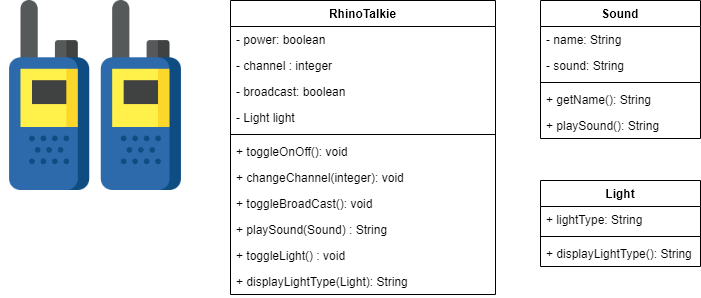

The diagram above was exported from draw.io. Its source (the exported page's mxGraphModel, read from the mxfile embedded in the PNG):
<mxGraphModel dx="1038" dy="536" grid="1" gridSize="10" guides="1" tooltips="1" connect="1" arrows="1" fold="1" page="1" pageScale="1" pageWidth="850" pageHeight="1100" math="0" shadow="0">
  <root>
    <mxCell id="0" />
    <mxCell id="1" parent="0" />
    <mxCell id="Enau3eLWnJII0m5aNLMS-1" value="" style="shape=image;verticalLabelPosition=bottom;labelBackgroundColor=#ffffff;verticalAlign=top;aspect=fixed;imageAspect=0;image=data:image/png,(base64 omitted: 19492 chars);" parent="1" vertex="1">
      <mxGeometry x="10" y="20" width="190" height="190" as="geometry" />
    </mxCell>
    <mxCell id="Enau3eLWnJII0m5aNLMS-14" value="RhinoTalkie" style="swimlane;fontStyle=1;align=center;verticalAlign=top;childLayout=stackLayout;horizontal=1;startSize=26;horizontalStack=0;resizeParent=1;resizeParentMax=0;resizeLast=0;collapsible=1;marginBottom=0;" parent="1" vertex="1">
      <mxGeometry x="240" y="20" width="265" height="294" as="geometry" />
    </mxCell>
    <mxCell id="Enau3eLWnJII0m5aNLMS-15" value="- power: boolean" style="text;strokeColor=none;fillColor=none;align=left;verticalAlign=top;spacingLeft=4;spacingRight=4;overflow=hidden;rotatable=0;points=[[0,0.5],[1,0.5]];portConstraint=eastwest;" parent="Enau3eLWnJII0m5aNLMS-14" vertex="1">
      <mxGeometry y="26" width="265" height="26" as="geometry" />
    </mxCell>
    <mxCell id="Enau3eLWnJII0m5aNLMS-18" value="- channel : integer " style="text;strokeColor=none;fillColor=none;align=left;verticalAlign=top;spacingLeft=4;spacingRight=4;overflow=hidden;rotatable=0;points=[[0,0.5],[1,0.5]];portConstraint=eastwest;" parent="Enau3eLWnJII0m5aNLMS-14" vertex="1">
      <mxGeometry y="52" width="265" height="26" as="geometry" />
    </mxCell>
    <mxCell id="Enau3eLWnJII0m5aNLMS-20" value="- broadcast: boolean" style="text;strokeColor=none;fillColor=none;align=left;verticalAlign=top;spacingLeft=4;spacingRight=4;overflow=hidden;rotatable=0;points=[[0,0.5],[1,0.5]];portConstraint=eastwest;" parent="Enau3eLWnJII0m5aNLMS-14" vertex="1">
      <mxGeometry y="78" width="265" height="26" as="geometry" />
    </mxCell>
    <mxCell id="Enau3eLWnJII0m5aNLMS-33" value="- Light light" style="text;strokeColor=none;fillColor=none;align=left;verticalAlign=top;spacingLeft=4;spacingRight=4;overflow=hidden;rotatable=0;points=[[0,0.5],[1,0.5]];portConstraint=eastwest;" parent="Enau3eLWnJII0m5aNLMS-14" vertex="1">
      <mxGeometry y="104" width="265" height="26" as="geometry" />
    </mxCell>
    <mxCell id="Enau3eLWnJII0m5aNLMS-16" value="" style="line;strokeWidth=1;fillColor=none;align=left;verticalAlign=middle;spacingTop=-1;spacingLeft=3;spacingRight=3;rotatable=0;labelPosition=right;points=[];portConstraint=eastwest;" parent="Enau3eLWnJII0m5aNLMS-14" vertex="1">
      <mxGeometry y="130" width="265" height="8" as="geometry" />
    </mxCell>
    <mxCell id="Enau3eLWnJII0m5aNLMS-17" value="+ toggleOnOff(): void" style="text;strokeColor=none;fillColor=none;align=left;verticalAlign=top;spacingLeft=4;spacingRight=4;overflow=hidden;rotatable=0;points=[[0,0.5],[1,0.5]];portConstraint=eastwest;" parent="Enau3eLWnJII0m5aNLMS-14" vertex="1">
      <mxGeometry y="138" width="265" height="26" as="geometry" />
    </mxCell>
    <mxCell id="Enau3eLWnJII0m5aNLMS-19" value="+ changeChannel(integer): void" style="text;strokeColor=none;fillColor=none;align=left;verticalAlign=top;spacingLeft=4;spacingRight=4;overflow=hidden;rotatable=0;points=[[0,0.5],[1,0.5]];portConstraint=eastwest;" parent="Enau3eLWnJII0m5aNLMS-14" vertex="1">
      <mxGeometry y="164" width="265" height="26" as="geometry" />
    </mxCell>
    <mxCell id="Enau3eLWnJII0m5aNLMS-21" value="+ toggleBroadCast(): void" style="text;strokeColor=none;fillColor=none;align=left;verticalAlign=top;spacingLeft=4;spacingRight=4;overflow=hidden;rotatable=0;points=[[0,0.5],[1,0.5]];portConstraint=eastwest;" parent="Enau3eLWnJII0m5aNLMS-14" vertex="1">
      <mxGeometry y="190" width="265" height="26" as="geometry" />
    </mxCell>
    <mxCell id="Enau3eLWnJII0m5aNLMS-32" value="+ playSound(Sound) : String" style="text;strokeColor=none;fillColor=none;align=left;verticalAlign=top;spacingLeft=4;spacingRight=4;overflow=hidden;rotatable=0;points=[[0,0.5],[1,0.5]];portConstraint=eastwest;" parent="Enau3eLWnJII0m5aNLMS-14" vertex="1">
      <mxGeometry y="216" width="265" height="26" as="geometry" />
    </mxCell>
    <mxCell id="Enau3eLWnJII0m5aNLMS-34" value="+ toggleLight() : void" style="text;strokeColor=none;fillColor=none;align=left;verticalAlign=top;spacingLeft=4;spacingRight=4;overflow=hidden;rotatable=0;points=[[0,0.5],[1,0.5]];portConstraint=eastwest;" parent="Enau3eLWnJII0m5aNLMS-14" vertex="1">
      <mxGeometry y="242" width="265" height="26" as="geometry" />
    </mxCell>
    <mxCell id="Enau3eLWnJII0m5aNLMS-42" value="+ displayLightType(Light): String" style="text;strokeColor=none;fillColor=none;align=left;verticalAlign=top;spacingLeft=4;spacingRight=4;overflow=hidden;rotatable=0;points=[[0,0.5],[1,0.5]];portConstraint=eastwest;" parent="Enau3eLWnJII0m5aNLMS-14" vertex="1">
      <mxGeometry y="268" width="265" height="26" as="geometry" />
    </mxCell>
    <mxCell id="Enau3eLWnJII0m5aNLMS-22" value="Sound" style="swimlane;fontStyle=1;align=center;verticalAlign=top;childLayout=stackLayout;horizontal=1;startSize=26;horizontalStack=0;resizeParent=1;resizeParentMax=0;resizeLast=0;collapsible=1;marginBottom=0;" parent="1" vertex="1">
      <mxGeometry x="550" y="20" width="160" height="138" as="geometry" />
    </mxCell>
    <mxCell id="Enau3eLWnJII0m5aNLMS-23" value="- name: String" style="text;strokeColor=none;fillColor=none;align=left;verticalAlign=top;spacingLeft=4;spacingRight=4;overflow=hidden;rotatable=0;points=[[0,0.5],[1,0.5]];portConstraint=eastwest;" parent="Enau3eLWnJII0m5aNLMS-22" vertex="1">
      <mxGeometry y="26" width="160" height="26" as="geometry" />
    </mxCell>
    <mxCell id="Enau3eLWnJII0m5aNLMS-30" value="- sound: String" style="text;strokeColor=none;fillColor=none;align=left;verticalAlign=top;spacingLeft=4;spacingRight=4;overflow=hidden;rotatable=0;points=[[0,0.5],[1,0.5]];portConstraint=eastwest;" parent="Enau3eLWnJII0m5aNLMS-22" vertex="1">
      <mxGeometry y="52" width="160" height="26" as="geometry" />
    </mxCell>
    <mxCell id="Enau3eLWnJII0m5aNLMS-24" value="" style="line;strokeWidth=1;fillColor=none;align=left;verticalAlign=middle;spacingTop=-1;spacingLeft=3;spacingRight=3;rotatable=0;labelPosition=right;points=[];portConstraint=eastwest;" parent="Enau3eLWnJII0m5aNLMS-22" vertex="1">
      <mxGeometry y="78" width="160" height="8" as="geometry" />
    </mxCell>
    <mxCell id="Enau3eLWnJII0m5aNLMS-25" value="+ getName(): String" style="text;strokeColor=none;fillColor=none;align=left;verticalAlign=top;spacingLeft=4;spacingRight=4;overflow=hidden;rotatable=0;points=[[0,0.5],[1,0.5]];portConstraint=eastwest;" parent="Enau3eLWnJII0m5aNLMS-22" vertex="1">
      <mxGeometry y="86" width="160" height="26" as="geometry" />
    </mxCell>
    <mxCell id="Enau3eLWnJII0m5aNLMS-31" value="+ playSound(): String" style="text;strokeColor=none;fillColor=none;align=left;verticalAlign=top;spacingLeft=4;spacingRight=4;overflow=hidden;rotatable=0;points=[[0,0.5],[1,0.5]];portConstraint=eastwest;" parent="Enau3eLWnJII0m5aNLMS-22" vertex="1">
      <mxGeometry y="112" width="160" height="26" as="geometry" />
    </mxCell>
    <mxCell id="Enau3eLWnJII0m5aNLMS-35" value="Light" style="swimlane;fontStyle=1;align=center;verticalAlign=top;childLayout=stackLayout;horizontal=1;startSize=26;horizontalStack=0;resizeParent=1;resizeParentMax=0;resizeLast=0;collapsible=1;marginBottom=0;" parent="1" vertex="1">
      <mxGeometry x="550" y="200" width="160" height="86" as="geometry" />
    </mxCell>
    <mxCell id="Enau3eLWnJII0m5aNLMS-36" value="+ lightType: String" style="text;strokeColor=none;fillColor=none;align=left;verticalAlign=top;spacingLeft=4;spacingRight=4;overflow=hidden;rotatable=0;points=[[0,0.5],[1,0.5]];portConstraint=eastwest;" parent="Enau3eLWnJII0m5aNLMS-35" vertex="1">
      <mxGeometry y="26" width="160" height="26" as="geometry" />
    </mxCell>
    <mxCell id="Enau3eLWnJII0m5aNLMS-37" value="" style="line;strokeWidth=1;fillColor=none;align=left;verticalAlign=middle;spacingTop=-1;spacingLeft=3;spacingRight=3;rotatable=0;labelPosition=right;points=[];portConstraint=eastwest;" parent="Enau3eLWnJII0m5aNLMS-35" vertex="1">
      <mxGeometry y="52" width="160" height="8" as="geometry" />
    </mxCell>
    <mxCell id="Enau3eLWnJII0m5aNLMS-38" value="+ displayLightType(): String" style="text;strokeColor=none;fillColor=none;align=left;verticalAlign=top;spacingLeft=4;spacingRight=4;overflow=hidden;rotatable=0;points=[[0,0.5],[1,0.5]];portConstraint=eastwest;" parent="Enau3eLWnJII0m5aNLMS-35" vertex="1">
      <mxGeometry y="60" width="160" height="26" as="geometry" />
    </mxCell>
  </root>
</mxGraphModel>